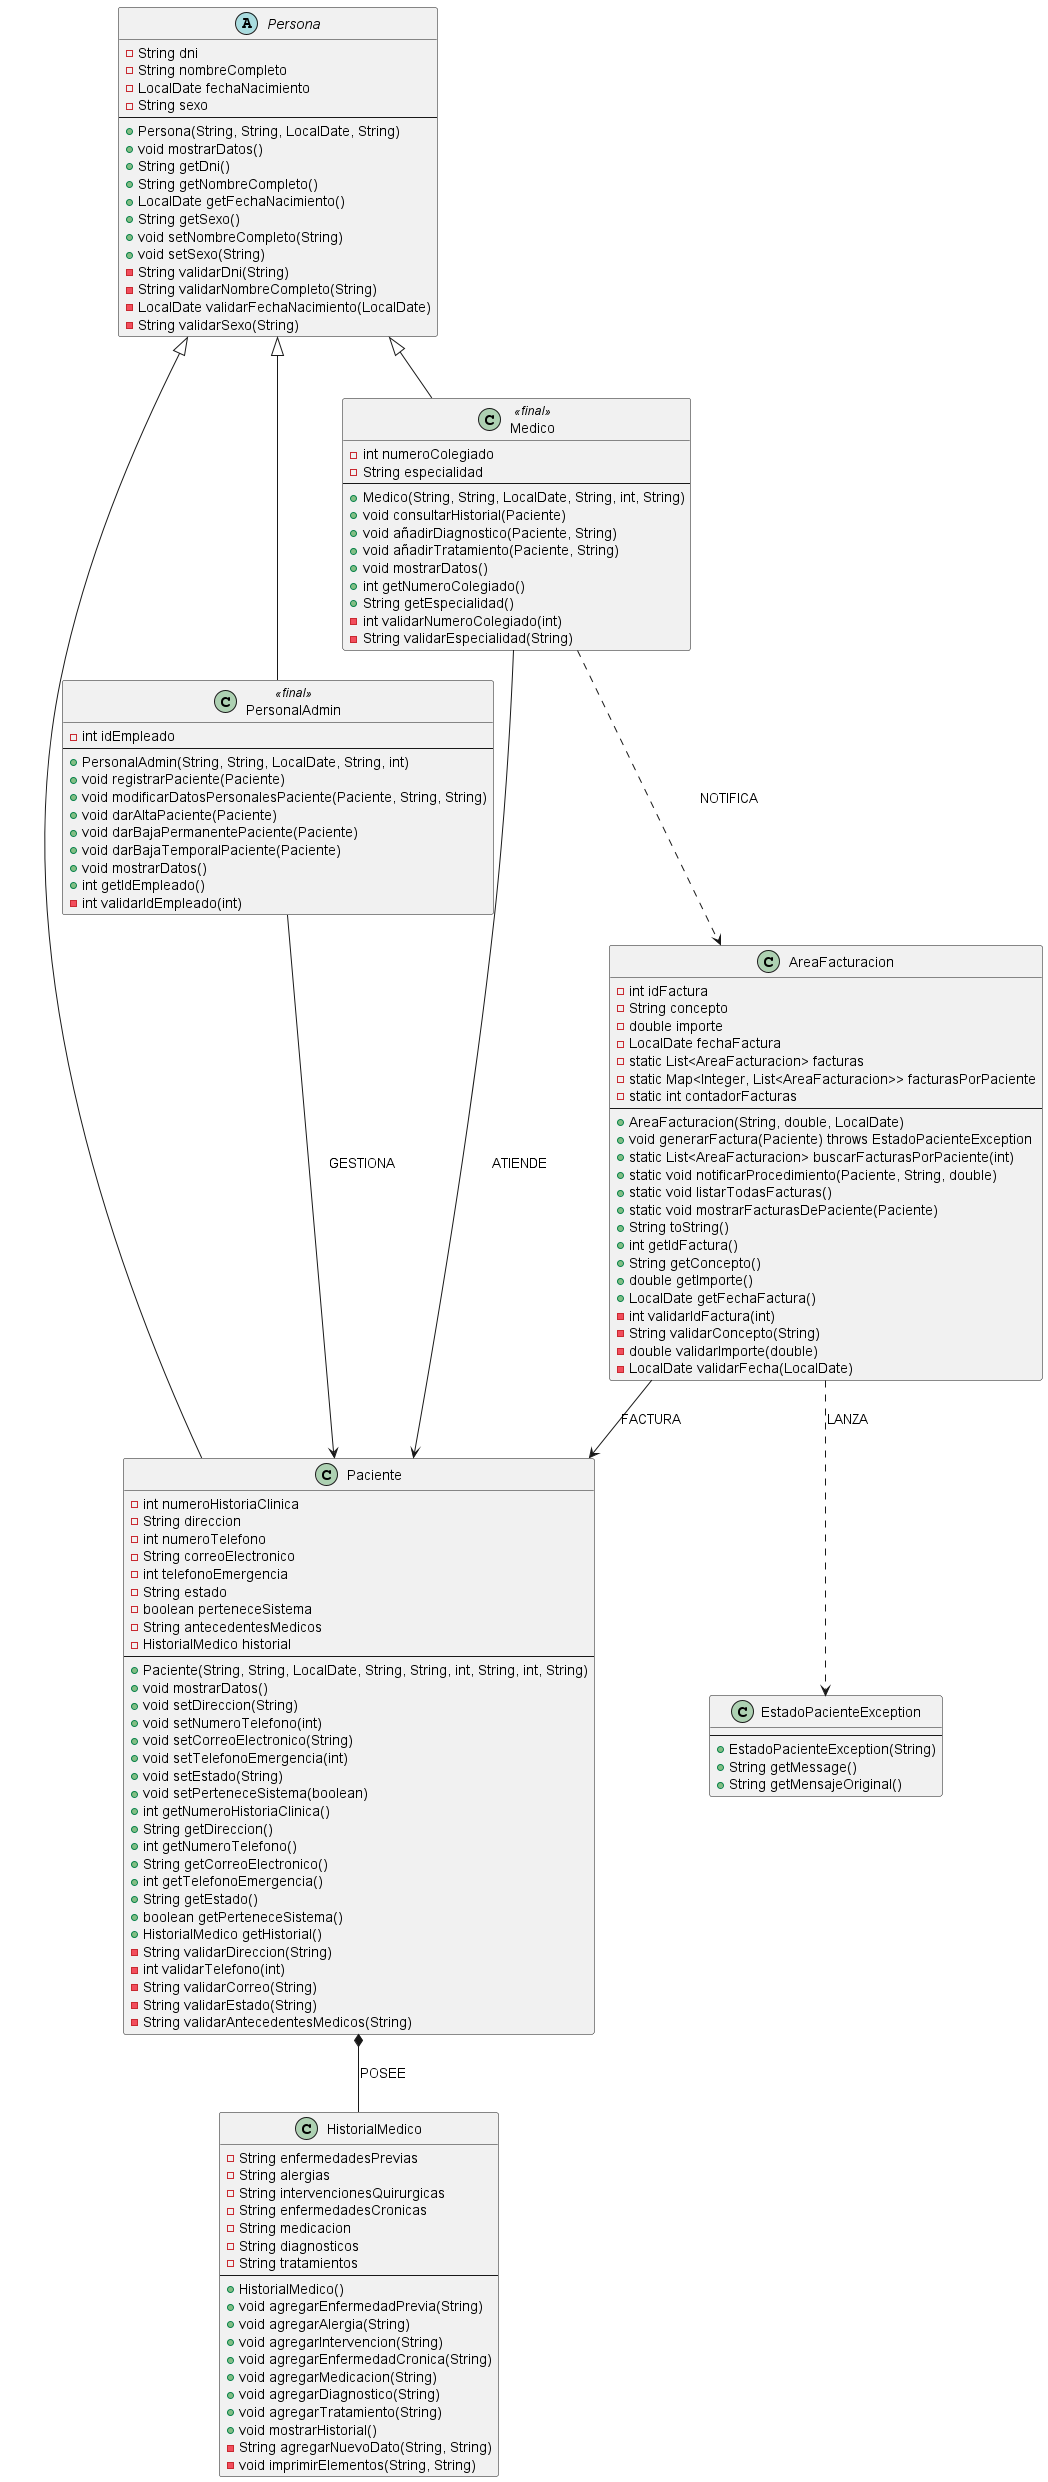

The diagram above was rendered by PlantUML. Its source (embedded in the PNG):
@startuml

' Clase Abstracta Persona

abstract class Persona {
    - String dni
    - String nombreCompleto
    - LocalDate fechaNacimiento
    - String sexo
    --
    + Persona(String, String, LocalDate, String)
    + void mostrarDatos()
    + String getDni()
    + String getNombreCompleto()
    + LocalDate getFechaNacimiento()
    + String getSexo()
    + void setNombreCompleto(String)
    + void setSexo(String)
    - String validarDni(String)
    - String validarNombreCompleto(String)
    - LocalDate validarFechaNacimiento(LocalDate)
    - String validarSexo(String)
}

' Clase PersonalAdmin

class PersonalAdmin <<final>> {
    - int idEmpleado
    --
    + PersonalAdmin(String, String, LocalDate, String, int)
    + void registrarPaciente(Paciente)
    + void modificarDatosPersonalesPaciente(Paciente, String, String)
    + void darAltaPaciente(Paciente)
    + void darBajaPermanentePaciente(Paciente)
    + void darBajaTemporalPaciente(Paciente)
    + void mostrarDatos()
    + int getIdEmpleado()
    - int validarIdEmpleado(int)
}

' Clase Medico

class Medico <<final>> {
    - int numeroColegiado
    - String especialidad
    --
    + Medico(String, String, LocalDate, String, int, String)
    + void consultarHistorial(Paciente)
    + void añadirDiagnostico(Paciente, String)
    + void añadirTratamiento(Paciente, String)
    + void mostrarDatos()
    + int getNumeroColegiado()
    + String getEspecialidad()
    - int validarNumeroColegiado(int)
    - String validarEspecialidad(String)
}

' Clase Paciente

class Paciente {
    - int numeroHistoriaClinica
    - String direccion
    - int numeroTelefono
    - String correoElectronico
    - int telefonoEmergencia
    - String estado
    - boolean perteneceSistema
    - String antecedentesMedicos
    - HistorialMedico historial
    --
    + Paciente(String, String, LocalDate, String, String, int, String, int, String)
    + void mostrarDatos()
    + void setDireccion(String)
    + void setNumeroTelefono(int)
    + void setCorreoElectronico(String)
    + void setTelefonoEmergencia(int)
    + void setEstado(String)
    + void setPerteneceSistema(boolean)
    + int getNumeroHistoriaClinica()
    + String getDireccion()
    + int getNumeroTelefono()
    + String getCorreoElectronico()
    + int getTelefonoEmergencia()
    + String getEstado()
    + boolean getPerteneceSistema()
    + HistorialMedico getHistorial()
    - String validarDireccion(String)
    - int validarTelefono(int)
    - String validarCorreo(String)
    - String validarEstado(String)
    - String validarAntecedentesMedicos(String)
}

' Clase HistorialMedico

class HistorialMedico {
    - String enfermedadesPrevias
    - String alergias
    - String intervencionesQuirurgicas
    - String enfermedadesCronicas
    - String medicacion
    - String diagnosticos
    - String tratamientos
    --
    + HistorialMedico()
    + void agregarEnfermedadPrevia(String)
    + void agregarAlergia(String)
    + void agregarIntervencion(String)
    + void agregarEnfermedadCronica(String)
    + void agregarMedicacion(String)
    + void agregarDiagnostico(String)
    + void agregarTratamiento(String)
    + void mostrarHistorial()
    - String agregarNuevoDato(String, String)
    - void imprimirElementos(String, String)
}

' Clase AreaFacturacion

class AreaFacturacion {
    - int idFactura
    - String concepto
    - double importe
    - LocalDate fechaFactura
    - static List<AreaFacturacion> facturas
    - static Map<Integer, List<AreaFacturacion>> facturasPorPaciente
    - static int contadorFacturas
    --
    + AreaFacturacion(String, double, LocalDate)
    + void generarFactura(Paciente) throws EstadoPacienteException
    + static List<AreaFacturacion> buscarFacturasPorPaciente(int)
    + static void notificarProcedimiento(Paciente, String, double)
    + static void listarTodasFacturas()
    + static void mostrarFacturasDePaciente(Paciente)
    + String toString()
    + int getIdFactura()
    + String getConcepto()
    + double getImporte()
    + LocalDate getFechaFactura()
    - int validarIdFactura(int)
    - String validarConcepto(String)
    - double validarImporte(double)
    - LocalDate validarFecha(LocalDate)
}

' Clase EstadoPacienteException (RuntimeException)

class EstadoPacienteException {
    --
    + EstadoPacienteException(String)
    + String getMessage()
    + String getMensajeOriginal()
}

' Herencias
Persona <|-- PersonalAdmin
Persona <|-- Medico
Persona <|-- Paciente

' Composición (relación fuerte TODO-PARTE)
Paciente *-- HistorialMedico : POSEE

' Asociaciones (relaciones de uso)
PersonalAdmin --> Paciente : GESTIONA
Medico --> Paciente : ATIENDE
AreaFacturacion --> Paciente : FACTURA

' Dependencias (uso temporal)
AreaFacturacion ..> EstadoPacienteException : LANZA
Medico ..> AreaFacturacion : NOTIFICA

@enduml